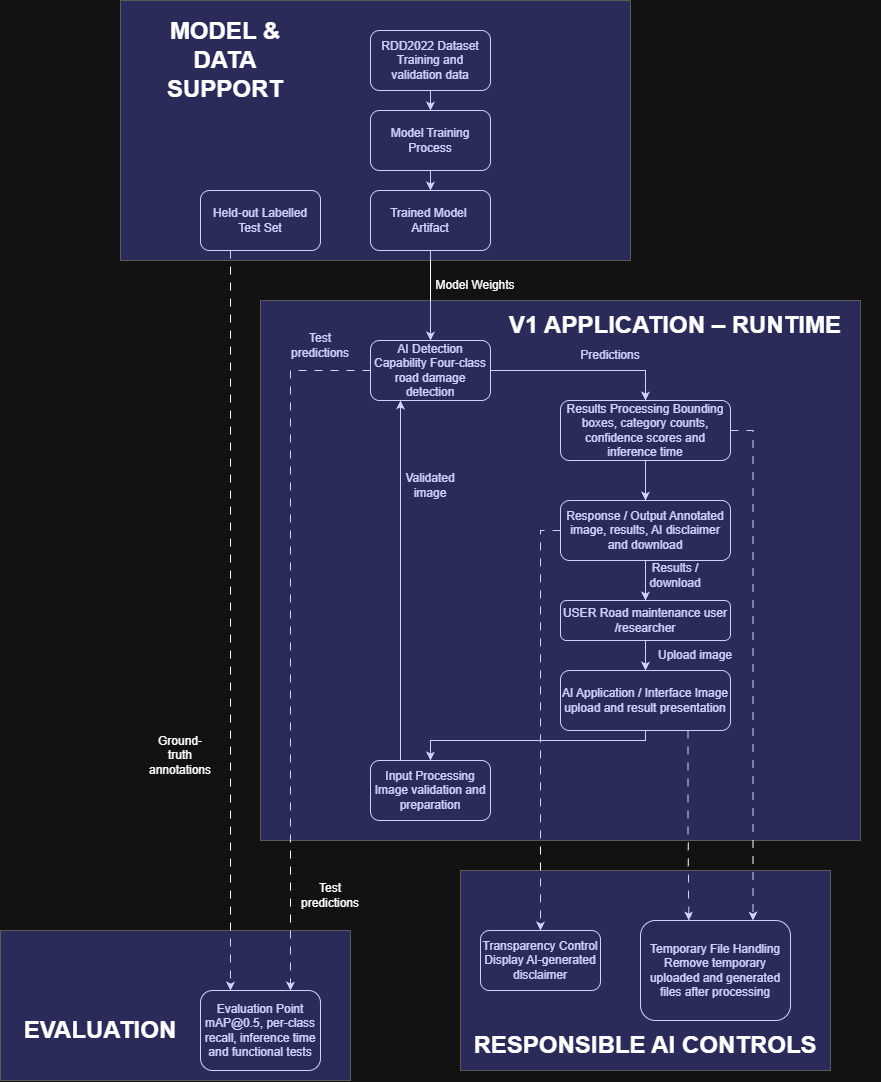

The diagram above was exported from draw.io. Its source (the exported page's mxGraphModel, read from the mxfile embedded in the PNG):
<mxGraphModel dx="2285" dy="1102" grid="1" gridSize="10" guides="1" tooltips="1" connect="1" arrows="1" fold="1" page="1" pageScale="1" pageWidth="850" pageHeight="1100" math="0" shadow="0">
  <root>
    <mxCell id="0" />
    <mxCell id="1" parent="0" />
    <mxCell id="nqUi-62-Tp9Z_0eJegN6-7" edge="1" parent="1" source="nqUi-62-Tp9Z_0eJegN6-1" style="edgeStyle=orthogonalEdgeStyle;rounded=0;orthogonalLoop=1;jettySize=auto;html=1;exitX=0.5;exitY=1;exitDx=0;exitDy=0;defaultLabelBackgroundColor=page;" target="nqUi-62-Tp9Z_0eJegN6-2">
      <mxGeometry relative="1" as="geometry" />
    </mxCell>
    <mxCell id="nqUi-62-Tp9Z_0eJegN6-1" parent="1" style="rounded=1;whiteSpace=wrap;html=1;roundedPerimeter=1;" value="RDD2022 Dataset Training and validation data" vertex="1">
      <mxGeometry height="60" width="120" x="210" y="40" as="geometry" />
    </mxCell>
    <mxCell id="nqUi-62-Tp9Z_0eJegN6-8" edge="1" parent="1" source="nqUi-62-Tp9Z_0eJegN6-2" style="edgeStyle=orthogonalEdgeStyle;rounded=0;orthogonalLoop=1;jettySize=auto;html=1;exitX=0.5;exitY=1;exitDx=0;exitDy=0;entryX=0.5;entryY=0;entryDx=0;entryDy=0;defaultLabelBackgroundColor=page;" target="nqUi-62-Tp9Z_0eJegN6-3">
      <mxGeometry relative="1" as="geometry" />
    </mxCell>
    <mxCell id="nqUi-62-Tp9Z_0eJegN6-2" parent="1" style="rounded=1;whiteSpace=wrap;html=1;roundedPerimeter=1;" value="Model Training Process" vertex="1">
      <mxGeometry height="60" width="120" x="210" y="120" as="geometry" />
    </mxCell>
    <mxCell id="nqUi-62-Tp9Z_0eJegN6-9" edge="1" parent="1" source="nqUi-62-Tp9Z_0eJegN6-3" style="edgeStyle=orthogonalEdgeStyle;rounded=0;orthogonalLoop=1;jettySize=auto;html=1;exitX=0.5;exitY=1;exitDx=0;exitDy=0;entryX=0.5;entryY=0;entryDx=0;entryDy=0;defaultLabelBackgroundColor=page;" target="nqUi-62-Tp9Z_0eJegN6-6">
      <mxGeometry relative="1" as="geometry" />
    </mxCell>
    <mxCell id="nqUi-62-Tp9Z_0eJegN6-3" parent="1" style="rounded=1;whiteSpace=wrap;html=1;roundedPerimeter=1;" value="Trained Model&amp;nbsp;&lt;div&gt;Artifact&lt;/div&gt;" vertex="1">
      <mxGeometry height="60" width="120" x="210" y="200" as="geometry" />
    </mxCell>
    <mxCell id="nqUi-62-Tp9Z_0eJegN6-25" edge="1" parent="1" source="nqUi-62-Tp9Z_0eJegN6-4" style="edgeStyle=orthogonalEdgeStyle;rounded=0;orthogonalLoop=1;jettySize=auto;html=1;exitX=0.25;exitY=1;exitDx=0;exitDy=0;entryX=0.25;entryY=0;entryDx=0;entryDy=0;defaultLabelBackgroundColor=page;flowAnimation=1;" target="nqUi-62-Tp9Z_0eJegN6-17">
      <mxGeometry relative="1" as="geometry" />
    </mxCell>
    <mxCell id="nqUi-62-Tp9Z_0eJegN6-4" parent="1" style="rounded=1;whiteSpace=wrap;html=1;roundedPerimeter=1;" value="Held-out Labelled Test Set" vertex="1">
      <mxGeometry height="60" width="120" x="40" y="200" as="geometry" />
    </mxCell>
    <mxCell id="nqUi-62-Tp9Z_0eJegN6-5" parent="1" style="text;html=1;whiteSpace=wrap;strokeColor=none;fillColor=none;align=center;verticalAlign=middle;rounded=0;" value="Model Weights" vertex="1">
      <mxGeometry height="30" width="110" x="260" y="280" as="geometry" />
    </mxCell>
    <mxCell id="nqUi-62-Tp9Z_0eJegN6-18" edge="1" parent="1" source="nqUi-62-Tp9Z_0eJegN6-6" style="edgeStyle=orthogonalEdgeStyle;rounded=0;orthogonalLoop=1;jettySize=auto;html=1;exitX=1;exitY=0.5;exitDx=0;exitDy=0;entryX=0.5;entryY=0;entryDx=0;entryDy=0;defaultLabelBackgroundColor=page;" target="nqUi-62-Tp9Z_0eJegN6-10">
      <mxGeometry relative="1" as="geometry" />
    </mxCell>
    <mxCell id="nqUi-62-Tp9Z_0eJegN6-24" edge="1" parent="1" source="nqUi-62-Tp9Z_0eJegN6-6" style="edgeStyle=orthogonalEdgeStyle;rounded=0;orthogonalLoop=1;jettySize=auto;html=1;exitX=0;exitY=0.5;exitDx=0;exitDy=0;entryX=0.75;entryY=0;entryDx=0;entryDy=0;defaultLabelBackgroundColor=page;flowAnimation=1;" target="nqUi-62-Tp9Z_0eJegN6-17">
      <mxGeometry relative="1" as="geometry" />
    </mxCell>
    <mxCell id="nqUi-62-Tp9Z_0eJegN6-6" parent="1" style="rounded=1;whiteSpace=wrap;html=1;roundedPerimeter=1;" value="AI Detection Capability Four-class road damage detection" vertex="1">
      <mxGeometry height="60" width="120" x="210" y="350" as="geometry" />
    </mxCell>
    <mxCell id="nqUi-62-Tp9Z_0eJegN6-19" edge="1" parent="1" source="nqUi-62-Tp9Z_0eJegN6-10" style="edgeStyle=orthogonalEdgeStyle;rounded=0;orthogonalLoop=1;jettySize=auto;html=1;exitX=0.5;exitY=1;exitDx=0;exitDy=0;defaultLabelBackgroundColor=page;" target="nqUi-62-Tp9Z_0eJegN6-11">
      <mxGeometry relative="1" as="geometry" />
    </mxCell>
    <mxCell id="nqUi-62-Tp9Z_0eJegN6-29" edge="1" parent="1" source="nqUi-62-Tp9Z_0eJegN6-10" style="edgeStyle=orthogonalEdgeStyle;rounded=0;orthogonalLoop=1;jettySize=auto;html=1;exitX=1;exitY=0.5;exitDx=0;exitDy=0;entryX=0.75;entryY=0;entryDx=0;entryDy=0;defaultLabelBackgroundColor=page;flowAnimation=1;" target="nqUi-62-Tp9Z_0eJegN6-16">
      <mxGeometry relative="1" as="geometry" />
    </mxCell>
    <mxCell id="nqUi-62-Tp9Z_0eJegN6-10" parent="1" style="rounded=1;whiteSpace=wrap;html=1;roundedPerimeter=1;" value="Results Processing Bounding boxes, category counts, confidence scores and inference time" vertex="1">
      <mxGeometry height="60" width="170" x="400" y="410" as="geometry" />
    </mxCell>
    <mxCell id="nqUi-62-Tp9Z_0eJegN6-20" edge="1" parent="1" source="nqUi-62-Tp9Z_0eJegN6-11" style="edgeStyle=orthogonalEdgeStyle;rounded=0;orthogonalLoop=1;jettySize=auto;html=1;exitX=0.5;exitY=1;exitDx=0;exitDy=0;entryX=0.5;entryY=0;entryDx=0;entryDy=0;defaultLabelBackgroundColor=page;" target="nqUi-62-Tp9Z_0eJegN6-12">
      <mxGeometry relative="1" as="geometry" />
    </mxCell>
    <mxCell id="nqUi-62-Tp9Z_0eJegN6-27" edge="1" parent="1" source="nqUi-62-Tp9Z_0eJegN6-11" style="edgeStyle=orthogonalEdgeStyle;rounded=0;orthogonalLoop=1;jettySize=auto;html=1;exitX=0;exitY=0.5;exitDx=0;exitDy=0;entryX=0.5;entryY=0;entryDx=0;entryDy=0;defaultLabelBackgroundColor=page;flowAnimation=1;" target="nqUi-62-Tp9Z_0eJegN6-15">
      <mxGeometry relative="1" as="geometry" />
    </mxCell>
    <mxCell id="nqUi-62-Tp9Z_0eJegN6-11" parent="1" style="rounded=1;whiteSpace=wrap;html=1;roundedPerimeter=1;" value="Response / Output Annotated image, results, AI disclaimer and download" vertex="1">
      <mxGeometry height="60" width="170" x="400" y="510" as="geometry" />
    </mxCell>
    <mxCell id="nqUi-62-Tp9Z_0eJegN6-21" edge="1" parent="1" source="nqUi-62-Tp9Z_0eJegN6-12" style="edgeStyle=orthogonalEdgeStyle;rounded=0;orthogonalLoop=1;jettySize=auto;html=1;exitX=0.5;exitY=1;exitDx=0;exitDy=0;entryX=0.5;entryY=0;entryDx=0;entryDy=0;defaultLabelBackgroundColor=page;" target="nqUi-62-Tp9Z_0eJegN6-13">
      <mxGeometry relative="1" as="geometry" />
    </mxCell>
    <mxCell id="nqUi-62-Tp9Z_0eJegN6-12" parent="1" style="rounded=1;whiteSpace=wrap;html=1;roundedPerimeter=1;" value="USER Road maintenance user /researcher" vertex="1">
      <mxGeometry height="40" width="170" x="400" y="610" as="geometry" />
    </mxCell>
    <mxCell id="nqUi-62-Tp9Z_0eJegN6-22" edge="1" parent="1" source="nqUi-62-Tp9Z_0eJegN6-13" style="edgeStyle=orthogonalEdgeStyle;rounded=0;orthogonalLoop=1;jettySize=auto;html=1;exitX=0.5;exitY=1;exitDx=0;exitDy=0;entryX=0.5;entryY=0;entryDx=0;entryDy=0;defaultLabelBackgroundColor=page;" target="nqUi-62-Tp9Z_0eJegN6-14">
      <mxGeometry relative="1" as="geometry">
        <Array as="points">
          <mxPoint x="485" y="750" />
          <mxPoint x="270" y="750" />
        </Array>
      </mxGeometry>
    </mxCell>
    <mxCell id="nqUi-62-Tp9Z_0eJegN6-28" edge="1" parent="1" source="nqUi-62-Tp9Z_0eJegN6-13" style="edgeStyle=orthogonalEdgeStyle;rounded=0;orthogonalLoop=1;jettySize=auto;html=1;exitX=0.75;exitY=1;exitDx=0;exitDy=0;entryX=0.317;entryY=-0.013;entryDx=0;entryDy=0;defaultLabelBackgroundColor=page;flowAnimation=1;" target="nqUi-62-Tp9Z_0eJegN6-16">
      <mxGeometry relative="1" as="geometry" />
    </mxCell>
    <mxCell id="nqUi-62-Tp9Z_0eJegN6-13" parent="1" style="rounded=1;whiteSpace=wrap;html=1;roundedPerimeter=1;" value="AI Application / Interface Image upload and result presentation" vertex="1">
      <mxGeometry height="60" width="170" x="400" y="680" as="geometry" />
    </mxCell>
    <mxCell id="nqUi-62-Tp9Z_0eJegN6-23" edge="1" parent="1" source="nqUi-62-Tp9Z_0eJegN6-14" style="edgeStyle=orthogonalEdgeStyle;rounded=0;orthogonalLoop=1;jettySize=auto;html=1;exitX=0.25;exitY=0;exitDx=0;exitDy=0;entryX=0.25;entryY=1;entryDx=0;entryDy=0;defaultLabelBackgroundColor=page;" target="nqUi-62-Tp9Z_0eJegN6-6">
      <mxGeometry relative="1" as="geometry" />
    </mxCell>
    <mxCell id="nqUi-62-Tp9Z_0eJegN6-14" parent="1" style="rounded=1;whiteSpace=wrap;html=1;roundedPerimeter=1;" value="Input Processing Image validation and preparation" vertex="1">
      <mxGeometry height="60" width="120" x="210" y="770" as="geometry" />
    </mxCell>
    <mxCell id="nqUi-62-Tp9Z_0eJegN6-15" parent="1" style="rounded=1;whiteSpace=wrap;html=1;roundedPerimeter=1;" value="Transparency Control Display AI-generated disclaimer" vertex="1">
      <mxGeometry height="60" width="120" x="320" y="940" as="geometry" />
    </mxCell>
    <mxCell id="nqUi-62-Tp9Z_0eJegN6-16" parent="1" style="rounded=1;whiteSpace=wrap;html=1;roundedPerimeter=1;" value="Temporary File Handling Remove temporary uploaded and generated files after processing" vertex="1">
      <mxGeometry height="100" width="150" x="480" y="930" as="geometry" />
    </mxCell>
    <mxCell id="nqUi-62-Tp9Z_0eJegN6-17" parent="1" style="rounded=1;whiteSpace=wrap;html=1;roundedPerimeter=1;" value="Evaluation Point mAP@0.5, per-class recall, inference time and functional tests" vertex="1">
      <mxGeometry height="80" width="120" x="40" y="1000" as="geometry" />
    </mxCell>
    <mxCell id="nqUi-62-Tp9Z_0eJegN6-30" parent="1" style="text;html=1;whiteSpace=wrap;strokeColor=none;fillColor=none;align=center;verticalAlign=middle;rounded=0;" value="Predictions" vertex="1">
      <mxGeometry height="30" width="60" x="420" y="350" as="geometry" />
    </mxCell>
    <mxCell id="nqUi-62-Tp9Z_0eJegN6-31" parent="1" style="text;html=1;whiteSpace=wrap;strokeColor=none;fillColor=none;align=center;verticalAlign=middle;rounded=0;" value="Ground-truth annotations" vertex="1">
      <mxGeometry height="30" width="60" x="-10" y="750" as="geometry" />
    </mxCell>
    <mxCell id="nqUi-62-Tp9Z_0eJegN6-32" parent="1" style="text;html=1;whiteSpace=wrap;strokeColor=none;fillColor=none;align=center;verticalAlign=middle;rounded=0;" value="Test predictions" vertex="1">
      <mxGeometry height="30" width="60" x="130" y="340" as="geometry" />
    </mxCell>
    <mxCell id="nqUi-62-Tp9Z_0eJegN6-34" parent="1" style="text;html=1;whiteSpace=wrap;strokeColor=none;fillColor=none;align=center;verticalAlign=middle;rounded=0;" value="Validated image" vertex="1">
      <mxGeometry height="30" width="60" x="240" y="480" as="geometry" />
    </mxCell>
    <mxCell id="nqUi-62-Tp9Z_0eJegN6-35" parent="1" style="text;html=1;whiteSpace=wrap;strokeColor=none;fillColor=none;align=center;verticalAlign=middle;rounded=0;" value="Results / download" vertex="1">
      <mxGeometry height="30" width="70" x="480" y="570" as="geometry" />
    </mxCell>
    <mxCell id="nqUi-62-Tp9Z_0eJegN6-36" parent="1" style="text;html=1;whiteSpace=wrap;strokeColor=none;fillColor=none;align=center;verticalAlign=middle;rounded=0;" value="Upload image" vertex="1">
      <mxGeometry height="30" width="130" x="470" y="650" as="geometry" />
    </mxCell>
    <mxCell id="nqUi-62-Tp9Z_0eJegN6-37" parent="1" style="rounded=0;whiteSpace=wrap;html=1;fillStyle=auto;opacity=30;opacityGroup=1;fillColor=light-dark(#FFFFFF,#6666FF);" value="" vertex="1">
      <mxGeometry height="260" width="510" x="-40" y="10" as="geometry" />
    </mxCell>
    <mxCell id="nqUi-62-Tp9Z_0eJegN6-38" parent="1" style="rounded=0;whiteSpace=wrap;html=1;fillStyle=auto;opacity=30;opacityGroup=1;fillColor=light-dark(#FFFFFF,#6666FF);" value="" vertex="1">
      <mxGeometry height="150" width="350" x="-160" y="940" as="geometry" />
    </mxCell>
    <mxCell id="nqUi-62-Tp9Z_0eJegN6-39" parent="1" style="rounded=0;whiteSpace=wrap;html=1;fillStyle=auto;opacity=30;opacityGroup=1;fillColor=light-dark(#FFFFFF,#6666FF);" value="" vertex="1">
      <mxGeometry height="200" width="370" x="300" y="880" as="geometry" />
    </mxCell>
    <mxCell id="nqUi-62-Tp9Z_0eJegN6-40" parent="1" style="rounded=0;whiteSpace=wrap;html=1;fillStyle=auto;opacity=30;opacityGroup=1;fillColor=light-dark(#FFFFFF,#6666FF);" value="" vertex="1">
      <mxGeometry height="540" width="600" x="100" y="310" as="geometry" />
    </mxCell>
    <mxCell id="nqUi-62-Tp9Z_0eJegN6-41" parent="1" style="text;html=1;whiteSpace=wrap;strokeColor=none;fillColor=none;align=center;verticalAlign=middle;rounded=0;" value="Test predictions" vertex="1">
      <mxGeometry height="30" width="60" x="140" y="890" as="geometry" />
    </mxCell>
    <mxCell id="nqUi-62-Tp9Z_0eJegN6-42" parent="1" style="text;html=1;whiteSpace=wrap;strokeColor=none;fillColor=none;align=center;verticalAlign=middle;rounded=0;" value="&lt;font style=&quot;font-size: 24px;&quot;&gt;&lt;b&gt;MODEL &amp;amp; DATA SUPPORT&lt;/b&gt;&lt;/font&gt;" vertex="1">
      <mxGeometry height="30" width="150" x="-10" y="55" as="geometry" />
    </mxCell>
    <mxCell id="nqUi-62-Tp9Z_0eJegN6-43" parent="1" style="text;html=1;whiteSpace=wrap;strokeColor=none;fillColor=none;align=center;verticalAlign=middle;rounded=0;" value="&lt;font style=&quot;font-size: 24px;&quot;&gt;&lt;b&gt;V1 APPLICATION – RUNTIME&lt;/b&gt;&lt;/font&gt;" vertex="1">
      <mxGeometry height="30" width="410" x="310" y="320" as="geometry" />
    </mxCell>
    <mxCell id="nqUi-62-Tp9Z_0eJegN6-44" parent="1" style="text;html=1;whiteSpace=wrap;strokeColor=none;fillColor=none;align=center;verticalAlign=middle;rounded=0;" value="&lt;font style=&quot;font-size: 24px;&quot;&gt;&lt;b&gt;EVALUATION&lt;/b&gt;&lt;/font&gt;" vertex="1">
      <mxGeometry height="30" width="180" x="-150" y="1025" as="geometry" />
    </mxCell>
    <mxCell id="nqUi-62-Tp9Z_0eJegN6-45" edge="1" parent="1" source="nqUi-62-Tp9Z_0eJegN6-44" style="edgeStyle=orthogonalEdgeStyle;rounded=0;orthogonalLoop=1;jettySize=auto;html=1;innerLoopWaypoints=1;exitX=0.5;exitY=1;exitDx=0;exitDy=0;defaultLabelBackgroundColor=page;" target="nqUi-62-Tp9Z_0eJegN6-44">
      <mxGeometry relative="1" as="geometry" />
    </mxCell>
    <mxCell id="nqUi-62-Tp9Z_0eJegN6-46" parent="1" style="text;html=1;whiteSpace=wrap;strokeColor=none;fillColor=none;align=center;verticalAlign=middle;rounded=0;" value="&lt;b&gt;&lt;font style=&quot;font-size: 24px;&quot;&gt;RESPONSIBLE AI CONTROLS&lt;/font&gt;&lt;/b&gt;" vertex="1">
      <mxGeometry height="30" width="350" x="310" y="1040" as="geometry" />
    </mxCell>
  </root>
</mxGraphModel>